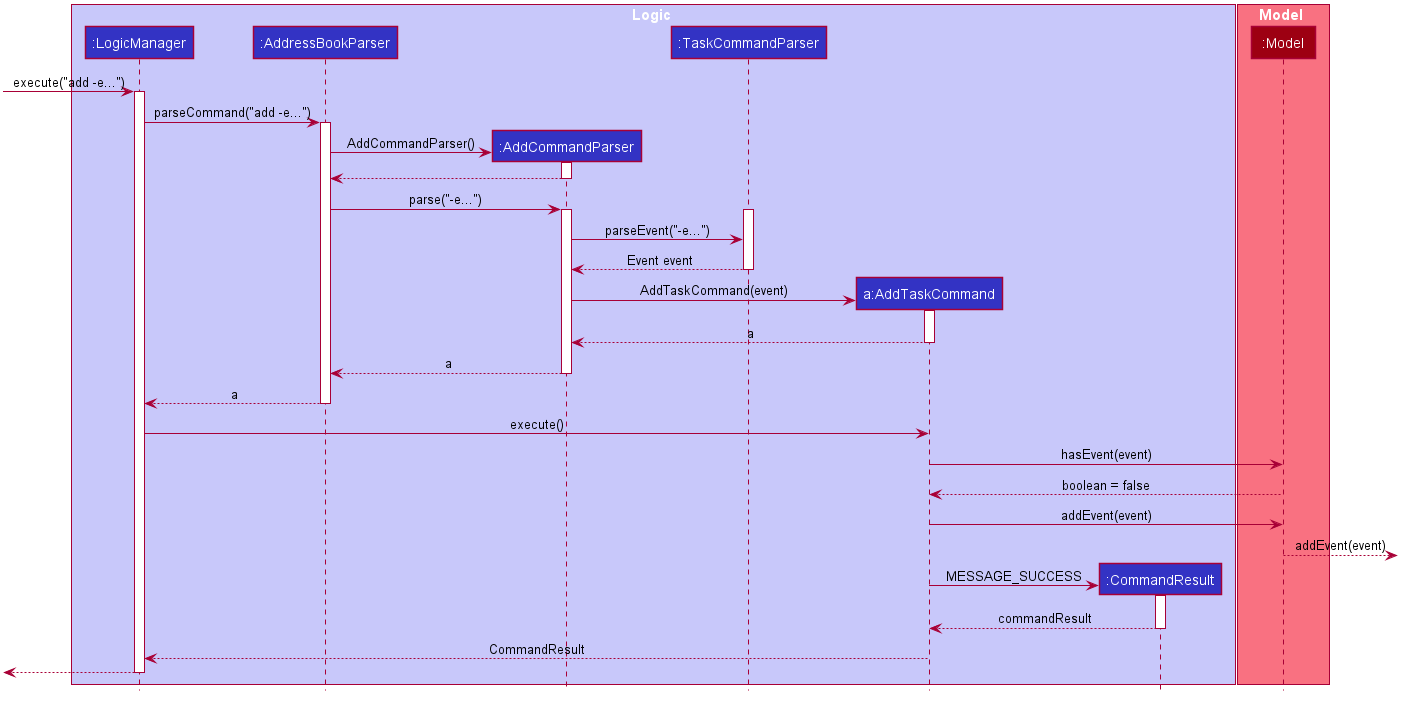

The diagram above was rendered by PlantUML. Its source (embedded in the PNG):
@startuml









skinparam BackgroundColor #FFFFFFF

skinparam Shadowing false

skinparam Class {
    FontColor #FFFFFF
    BorderThickness 1
    BorderColor #FFFFFF
    StereotypeFontColor #FFFFFF
    FontName Arial
}

skinparam Actor {
    BorderColor #000000
    Color #000000
    FontName Arial
}

skinparam Sequence {
    MessageAlign center
    BoxFontSize 15
    BoxPadding 0
    BoxFontColor #FFFFFF
    FontName Arial
}

skinparam Participant {
    FontColor #FFFFFFF
    Padding 20
}

skinparam MinClassWidth 50
skinparam ParticipantPadding 10
skinparam Shadowing false
skinparam DefaultTextAlignment center
skinparam packageStyle Rectangle

hide footbox
hide members
hide circle

box Logic #C8C8FA
participant ":LogicManager" as LogicManager #3333C4
participant ":AddressBookParser" as AddressBookParser #3333C4
participant ":AddCommandParser" as AddCommandParser #3333C4
participant ":TaskCommandParser" as TaskCommandParser #3333C4
participant "a:AddTaskCommand" as AddTaskCommand #3333C4
participant ":CommandResult" as CommandResult #3333C4
end box

box Model #F97181
participant ":Model" as ModelManager #9D0012
end box

[-> LogicManager : execute("add -e...")
activate LogicManager

LogicManager -> AddressBookParser : parseCommand("add -e...")
activate AddressBookParser

create AddCommandParser
AddressBookParser -> AddCommandParser : AddCommandParser()
activate AddCommandParser

AddCommandParser --> AddressBookParser
deactivate AddCommandParser

AddressBookParser -> AddCommandParser : parse("-e...")
activate AddCommandParser

activate TaskCommandParser
AddCommandParser -> TaskCommandParser : parseEvent("-e...")
TaskCommandParser --> AddCommandParser : Event event
deactivate TaskCommandParser

create AddTaskCommand
AddCommandParser -> AddTaskCommand : AddTaskCommand(event)
activate AddTaskCommand

AddTaskCommand --> AddCommandParser : a
deactivate AddTaskCommand

AddCommandParser --> AddressBookParser : a
deactivate AddCommandParser

AddressBookParser --> LogicManager : a
deactivate AddressBookParser

LogicManager -> AddTaskCommand : execute()

AddTaskCommand -> ModelManager : hasEvent(event)
ModelManager --> AddTaskCommand : boolean = false

    AddTaskCommand -> ModelManager : addEvent(event)
    ModelManager-->] : addEvent(event)

    create CommandResult
    AddTaskCommand -> CommandResult : MESSAGE_SUCCESS
    activate CommandResult
    CommandResult --> AddTaskCommand : commandResult
    deactivate CommandResult

LogicManager <-- AddTaskCommand : CommandResult
[<--LogicManager
deactivate LogicManager

@enduml